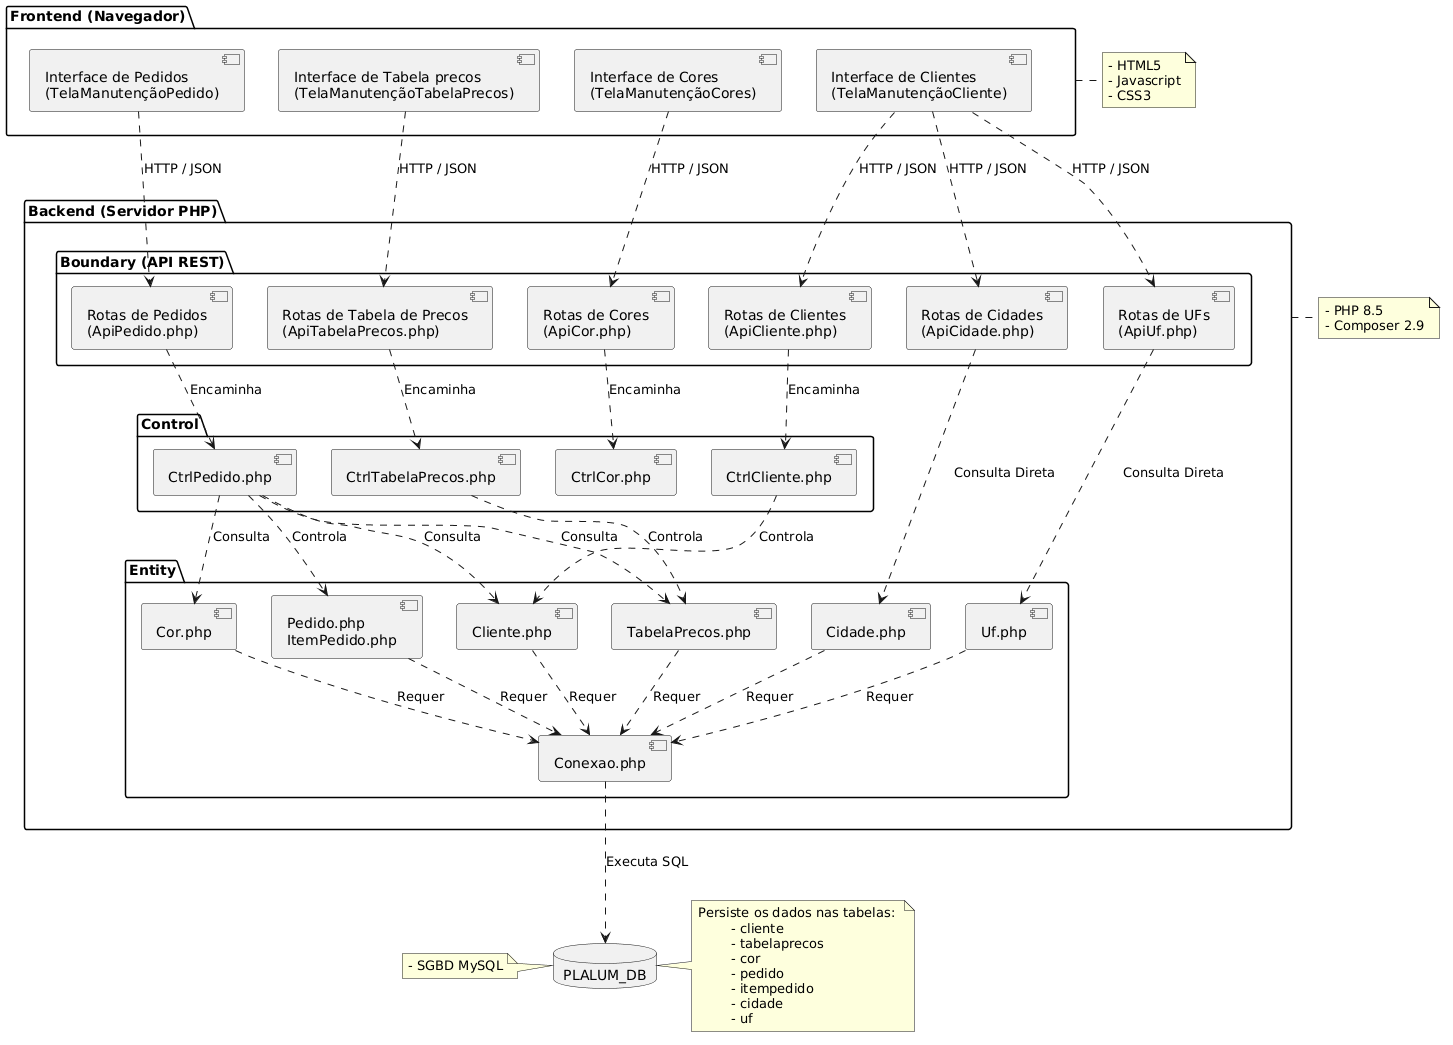

The diagram above was rendered by PlantUML. Its source (embedded in the PNG):
@startuml
skinparam componentStyle uml2

package "Frontend (Navegador)" as frontend {
    [Interface de Clientes\n(TelaManutençãoCliente)] as UICliente
    [Interface de Pedidos\n(TelaManutençãoPedido)] as UIPedido
    [Interface de Tabela precos\n(TelaManutençãoTabelaPrecos)] as UITabelaPrecos
    [Interface de Cores\n(TelaManutençãoCores)] as UICores
}
note right of frontend
  - HTML5
  - Javascript
  - CSS3
end note

package "Backend (Servidor PHP)" as backend {
    package "Boundary (API REST)" {
        [Rotas de Clientes\n(ApiCliente.php)] as APICliente
        [Rotas de Pedidos\n(ApiPedido.php)] as APIPedido
        [Rotas de Tabela de Precos\n(ApiTabelaPrecos.php)] as APITabelaPrecos
        [Rotas de Cores\n(ApiCor.php)] as APICor
        [Rotas de Cidades\n(ApiCidade.php)] as APICidade
        [Rotas de UFs\n(ApiUf.php)] as APIUf
    }
    
    package "Control" {
        [CtrlCliente.php] as CtrlCliente
        [CtrlPedido.php] as CtrlPedido
        [CtrlTabelaPrecos.php] as CtrlTabelaPrecos
        [CtrlCor.php] as CtrlCor
    }
    
    package "Entity" {
        [Cliente.php] as EntCliente
        [Pedido.php\nItemPedido.php] as EntPedido
        [TabelaPrecos.php] as EntTabelaPrecos
        [Cor.php] as EntCor
        [Cidade.php] as EntCidade
        [Uf.php] as EntUf
        [Conexao.php] as Conexao
    }
}

note right of backend
  - PHP 8.5
  - Composer 2.9
end note

database "PLALUM_DB" as plalum_db
note right of plalum_db
  Persiste os dados nas tabelas: 
          - cliente
          - tabelaprecos
          - cor
          - pedido
          - itempedido
          - cidade
          - uf
end note
note left of plalum_db
    - SGBD MySQL
end note

' Comunicação Frontend -> Boundary (API)
UICliente ..> APICliente : HTTP / JSON
UICliente ..> APICidade : HTTP / JSON
UICliente ..> APIUf : HTTP / JSON
UIPedido ..> APIPedido : HTTP / JSON
UITabelaPrecos ..> APITabelaPrecos : HTTP / JSON
UICores ..> APICor : HTTP / JSON

' Comunicação Boundary -> Control
APICliente ..> CtrlCliente : Encaminha
APIPedido ..> CtrlPedido : Encaminha
APITabelaPrecos ..> CtrlTabelaPrecos : Encaminha
APICor ..> CtrlCor : Encaminha

' Comunicação Boundary -> Entity (Read-only / Sem Controladora)
APICidade ..> EntCidade : Consulta Direta
APIUf ..> EntUf : Consulta Direta

' Comunicação Control -> Entity
CtrlCliente ..> EntCliente : Controla
CtrlPedido ..> EntPedido : Controla
CtrlPedido ..> EntCliente : Consulta
CtrlPedido ..> EntTabelaPrecos : Consulta
CtrlPedido ..> EntCor : Consulta
CtrlTabelaPrecos ..> EntTabelaPrecos : Controla

' Comunicação Entity -> Base de Dados
EntCliente ..> Conexao : Requer
EntPedido ..> Conexao : Requer
EntTabelaPrecos ..> Conexao : Requer
EntCor ..> Conexao : Requer
EntCidade ..> Conexao : Requer
EntUf ..> Conexao : Requer
Conexao ..> plalum_db : Executa SQL
@enduml